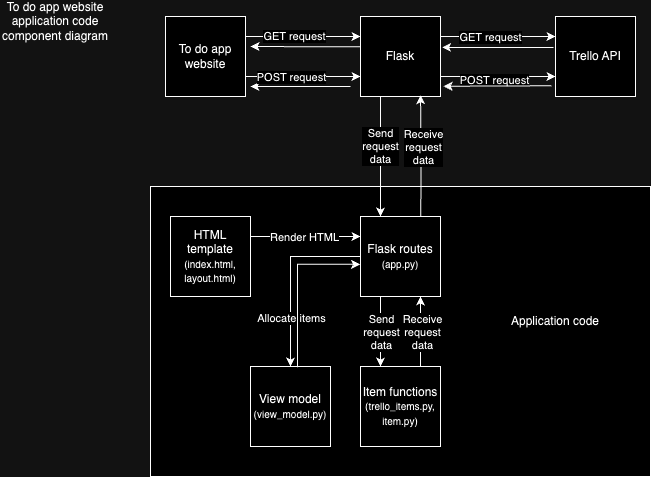

The diagram above was exported from draw.io. Its source (the exported page's mxGraphModel, read from the mxfile embedded in the PNG):
<mxGraphModel dx="1016" dy="549" grid="1" gridSize="10" guides="1" tooltips="1" connect="1" arrows="1" fold="1" page="1" pageScale="1" pageWidth="850" pageHeight="1100" math="0" shadow="0">
  <root>
    <mxCell id="0" />
    <mxCell id="1" parent="0" />
    <mxCell id="O49vUyPkRiIR8w3HlRlj-6" value="" style="rounded=0;whiteSpace=wrap;html=1;" parent="1" vertex="1">
      <mxGeometry x="160" y="210" width="500" height="290" as="geometry" />
    </mxCell>
    <mxCell id="O49vUyPkRiIR8w3HlRlj-53" style="edgeStyle=orthogonalEdgeStyle;rounded=0;orthogonalLoop=1;jettySize=auto;html=1;" parent="1" edge="1">
      <mxGeometry relative="1" as="geometry">
        <mxPoint x="260" y="110" as="targetPoint" />
        <mxPoint x="360" y="110" as="sourcePoint" />
      </mxGeometry>
    </mxCell>
    <mxCell id="O49vUyPkRiIR8w3HlRlj-61" style="edgeStyle=orthogonalEdgeStyle;rounded=0;orthogonalLoop=1;jettySize=auto;html=1;exitX=0.25;exitY=1;exitDx=0;exitDy=0;entryX=0.25;entryY=0;entryDx=0;entryDy=0;" parent="1" source="O49vUyPkRiIR8w3HlRlj-1" target="O49vUyPkRiIR8w3HlRlj-11" edge="1">
      <mxGeometry relative="1" as="geometry" />
    </mxCell>
    <mxCell id="O49vUyPkRiIR8w3HlRlj-62" value="Send&lt;div&gt;request&lt;/div&gt;&lt;div&gt;data&lt;/div&gt;" style="edgeLabel;html=1;align=center;verticalAlign=middle;resizable=0;points=[];" parent="O49vUyPkRiIR8w3HlRlj-61" vertex="1" connectable="0">
      <mxGeometry x="-0.1889" y="-1" relative="1" as="geometry">
        <mxPoint as="offset" />
      </mxGeometry>
    </mxCell>
    <mxCell id="O49vUyPkRiIR8w3HlRlj-1" value="Flask" style="whiteSpace=wrap;html=1;aspect=fixed;" parent="1" vertex="1">
      <mxGeometry x="370" y="40" width="80" height="80" as="geometry" />
    </mxCell>
    <mxCell id="O49vUyPkRiIR8w3HlRlj-2" value="Trello API" style="whiteSpace=wrap;html=1;aspect=fixed;" parent="1" vertex="1">
      <mxGeometry x="565" y="40" width="80" height="80" as="geometry" />
    </mxCell>
    <mxCell id="O49vUyPkRiIR8w3HlRlj-3" value="To do app website application code component diagram" style="text;html=1;align=center;verticalAlign=middle;whiteSpace=wrap;rounded=0;" parent="1" vertex="1">
      <mxGeometry x="10" y="30" width="110" height="30" as="geometry" />
    </mxCell>
    <mxCell id="O49vUyPkRiIR8w3HlRlj-7" value="Application code" style="text;html=1;align=center;verticalAlign=middle;whiteSpace=wrap;rounded=0;" parent="1" vertex="1">
      <mxGeometry x="510" y="330" width="110" height="30" as="geometry" />
    </mxCell>
    <mxCell id="O49vUyPkRiIR8w3HlRlj-10" value="View model&lt;div&gt;&lt;font style=&quot;font-size: 10px;&quot;&gt;(view_model.py)&lt;/font&gt;&lt;/div&gt;" style="whiteSpace=wrap;html=1;aspect=fixed;" parent="1" vertex="1">
      <mxGeometry x="260" y="390" width="80" height="80" as="geometry" />
    </mxCell>
    <mxCell id="O49vUyPkRiIR8w3HlRlj-19" style="edgeStyle=orthogonalEdgeStyle;rounded=0;orthogonalLoop=1;jettySize=auto;html=1;exitX=0;exitY=0.5;exitDx=0;exitDy=0;entryX=0.5;entryY=0;entryDx=0;entryDy=0;" parent="1" source="O49vUyPkRiIR8w3HlRlj-11" target="O49vUyPkRiIR8w3HlRlj-10" edge="1">
      <mxGeometry relative="1" as="geometry" />
    </mxCell>
    <mxCell id="O49vUyPkRiIR8w3HlRlj-20" value="Allocate items" style="edgeLabel;html=1;align=center;verticalAlign=middle;resizable=0;points=[];" parent="O49vUyPkRiIR8w3HlRlj-19" vertex="1" connectable="0">
      <mxGeometry x="-0.0843" y="1" relative="1" as="geometry">
        <mxPoint x="-1" y="49" as="offset" />
      </mxGeometry>
    </mxCell>
    <mxCell id="O49vUyPkRiIR8w3HlRlj-35" style="edgeStyle=orthogonalEdgeStyle;rounded=0;orthogonalLoop=1;jettySize=auto;html=1;exitX=0.25;exitY=1;exitDx=0;exitDy=0;entryX=0.25;entryY=0;entryDx=0;entryDy=0;" parent="1" source="O49vUyPkRiIR8w3HlRlj-11" target="O49vUyPkRiIR8w3HlRlj-12" edge="1">
      <mxGeometry relative="1" as="geometry">
        <mxPoint x="440" y="320" as="sourcePoint" />
        <mxPoint x="420" y="400" as="targetPoint" />
        <Array as="points" />
      </mxGeometry>
    </mxCell>
    <mxCell id="O49vUyPkRiIR8w3HlRlj-64" value="Send&lt;div&gt;request&lt;/div&gt;&lt;div&gt;data&lt;/div&gt;" style="edgeLabel;html=1;align=center;verticalAlign=middle;resizable=0;points=[];" parent="O49vUyPkRiIR8w3HlRlj-35" vertex="1" connectable="0">
      <mxGeometry x="-0.2212" relative="1" as="geometry">
        <mxPoint y="8" as="offset" />
      </mxGeometry>
    </mxCell>
    <mxCell id="O49vUyPkRiIR8w3HlRlj-42" style="edgeStyle=orthogonalEdgeStyle;rounded=0;orthogonalLoop=1;jettySize=auto;html=1;exitX=0.128;exitY=0.017;exitDx=0;exitDy=0;exitPerimeter=0;" parent="1" edge="1">
      <mxGeometry relative="1" as="geometry">
        <mxPoint x="430" y="118.64" as="targetPoint" />
        <mxPoint x="430.24" y="239.9999999999999" as="sourcePoint" />
      </mxGeometry>
    </mxCell>
    <mxCell id="O49vUyPkRiIR8w3HlRlj-63" value="Receive&lt;div&gt;request&lt;/div&gt;&lt;div&gt;data&lt;/div&gt;" style="edgeLabel;html=1;align=center;verticalAlign=middle;resizable=0;points=[];" parent="O49vUyPkRiIR8w3HlRlj-42" vertex="1" connectable="0">
      <mxGeometry x="0.2584" y="-2" relative="1" as="geometry">
        <mxPoint y="6" as="offset" />
      </mxGeometry>
    </mxCell>
    <mxCell id="O49vUyPkRiIR8w3HlRlj-11" value="Flask routes &lt;font style=&quot;font-size: 10px;&quot;&gt;(app.py)&lt;/font&gt;" style="whiteSpace=wrap;html=1;aspect=fixed;" parent="1" vertex="1">
      <mxGeometry x="370" y="240" width="80" height="80" as="geometry" />
    </mxCell>
    <mxCell id="O49vUyPkRiIR8w3HlRlj-23" style="edgeStyle=orthogonalEdgeStyle;rounded=0;orthogonalLoop=1;jettySize=auto;html=1;entryX=0;entryY=0.25;entryDx=0;entryDy=0;exitX=1;exitY=0.25;exitDx=0;exitDy=0;" parent="1" source="O49vUyPkRiIR8w3HlRlj-1" target="O49vUyPkRiIR8w3HlRlj-2" edge="1">
      <mxGeometry relative="1" as="geometry" />
    </mxCell>
    <mxCell id="O49vUyPkRiIR8w3HlRlj-24" value="GET request" style="edgeLabel;html=1;align=center;verticalAlign=middle;resizable=0;points=[];" parent="O49vUyPkRiIR8w3HlRlj-23" vertex="1" connectable="0">
      <mxGeometry x="-0.1417" relative="1" as="geometry">
        <mxPoint as="offset" />
      </mxGeometry>
    </mxCell>
    <mxCell id="O49vUyPkRiIR8w3HlRlj-39" style="edgeStyle=orthogonalEdgeStyle;rounded=0;orthogonalLoop=1;jettySize=auto;html=1;entryX=0;entryY=0.75;entryDx=0;entryDy=0;exitX=1;exitY=0.75;exitDx=0;exitDy=0;" parent="1" source="O49vUyPkRiIR8w3HlRlj-1" target="O49vUyPkRiIR8w3HlRlj-2" edge="1">
      <mxGeometry relative="1" as="geometry">
        <mxPoint x="460" y="90" as="sourcePoint" />
      </mxGeometry>
    </mxCell>
    <mxCell id="O49vUyPkRiIR8w3HlRlj-40" value="POST request" style="edgeLabel;html=1;align=center;verticalAlign=middle;resizable=0;points=[];" parent="O49vUyPkRiIR8w3HlRlj-39" vertex="1" connectable="0">
      <mxGeometry x="-0.0752" y="-3" relative="1" as="geometry">
        <mxPoint as="offset" />
      </mxGeometry>
    </mxCell>
    <mxCell id="O49vUyPkRiIR8w3HlRlj-12" value="Item functions&lt;div&gt;&lt;font style=&quot;font-size: 10px;&quot;&gt;(trello_items.py,&lt;/font&gt;&lt;/div&gt;&lt;div&gt;&lt;font style=&quot;font-size: 10px;&quot;&gt;item.py)&lt;/font&gt;&lt;/div&gt;" style="whiteSpace=wrap;html=1;aspect=fixed;" parent="1" vertex="1">
      <mxGeometry x="370" y="390" width="80" height="80" as="geometry" />
    </mxCell>
    <mxCell id="O49vUyPkRiIR8w3HlRlj-58" style="edgeStyle=orthogonalEdgeStyle;rounded=0;orthogonalLoop=1;jettySize=auto;html=1;exitX=1;exitY=0.25;exitDx=0;exitDy=0;entryX=0;entryY=0.25;entryDx=0;entryDy=0;" parent="1" source="O49vUyPkRiIR8w3HlRlj-13" target="O49vUyPkRiIR8w3HlRlj-11" edge="1">
      <mxGeometry relative="1" as="geometry" />
    </mxCell>
    <mxCell id="O49vUyPkRiIR8w3HlRlj-59" value="Render HTML" style="edgeLabel;html=1;align=center;verticalAlign=middle;resizable=0;points=[];" parent="O49vUyPkRiIR8w3HlRlj-58" vertex="1" connectable="0">
      <mxGeometry x="-0.2286" relative="1" as="geometry">
        <mxPoint x="11" as="offset" />
      </mxGeometry>
    </mxCell>
    <mxCell id="O49vUyPkRiIR8w3HlRlj-13" value="HTML template&lt;div&gt;&lt;font style=&quot;font-size: 10px;&quot;&gt;(index.html,&lt;/font&gt;&lt;/div&gt;&lt;div&gt;&lt;font style=&quot;font-size: 10px;&quot;&gt;layout.html)&lt;/font&gt;&lt;/div&gt;" style="whiteSpace=wrap;html=1;aspect=fixed;" parent="1" vertex="1">
      <mxGeometry x="180" y="240" width="80" height="80" as="geometry" />
    </mxCell>
    <mxCell id="O49vUyPkRiIR8w3HlRlj-45" style="edgeStyle=orthogonalEdgeStyle;rounded=0;orthogonalLoop=1;jettySize=auto;html=1;exitX=0.586;exitY=0.009;exitDx=0;exitDy=0;entryX=-0.004;entryY=0.598;entryDx=0;entryDy=0;entryPerimeter=0;exitPerimeter=0;" parent="1" source="O49vUyPkRiIR8w3HlRlj-10" target="O49vUyPkRiIR8w3HlRlj-11" edge="1">
      <mxGeometry relative="1" as="geometry" />
    </mxCell>
    <mxCell id="O49vUyPkRiIR8w3HlRlj-46" style="edgeStyle=orthogonalEdgeStyle;rounded=0;orthogonalLoop=1;jettySize=auto;html=1;exitX=0.75;exitY=0;exitDx=0;exitDy=0;entryX=0.75;entryY=1;entryDx=0;entryDy=0;" parent="1" source="O49vUyPkRiIR8w3HlRlj-12" target="O49vUyPkRiIR8w3HlRlj-11" edge="1">
      <mxGeometry relative="1" as="geometry" />
    </mxCell>
    <mxCell id="O49vUyPkRiIR8w3HlRlj-65" value="Receive&lt;div&gt;request&lt;/div&gt;&lt;div&gt;data&lt;/div&gt;" style="edgeLabel;html=1;align=center;verticalAlign=middle;resizable=0;points=[];" parent="O49vUyPkRiIR8w3HlRlj-46" vertex="1" connectable="0">
      <mxGeometry x="0.1069" y="-1" relative="1" as="geometry">
        <mxPoint y="4" as="offset" />
      </mxGeometry>
    </mxCell>
    <mxCell id="O49vUyPkRiIR8w3HlRlj-48" style="edgeStyle=orthogonalEdgeStyle;rounded=0;orthogonalLoop=1;jettySize=auto;html=1;exitX=0.5;exitY=1;exitDx=0;exitDy=0;" parent="1" source="O49vUyPkRiIR8w3HlRlj-3" target="O49vUyPkRiIR8w3HlRlj-3" edge="1">
      <mxGeometry relative="1" as="geometry" />
    </mxCell>
    <mxCell id="O49vUyPkRiIR8w3HlRlj-50" style="edgeStyle=orthogonalEdgeStyle;rounded=0;orthogonalLoop=1;jettySize=auto;html=1;exitX=1;exitY=0.25;exitDx=0;exitDy=0;entryX=0;entryY=0.25;entryDx=0;entryDy=0;" parent="1" source="O49vUyPkRiIR8w3HlRlj-49" target="O49vUyPkRiIR8w3HlRlj-1" edge="1">
      <mxGeometry relative="1" as="geometry" />
    </mxCell>
    <mxCell id="O49vUyPkRiIR8w3HlRlj-54" value="GET request" style="edgeLabel;html=1;align=center;verticalAlign=middle;resizable=0;points=[];" parent="O49vUyPkRiIR8w3HlRlj-50" vertex="1" connectable="0">
      <mxGeometry x="-0.1731" y="1" relative="1" as="geometry">
        <mxPoint as="offset" />
      </mxGeometry>
    </mxCell>
    <mxCell id="O49vUyPkRiIR8w3HlRlj-51" style="edgeStyle=orthogonalEdgeStyle;rounded=0;orthogonalLoop=1;jettySize=auto;html=1;exitX=1;exitY=0.75;exitDx=0;exitDy=0;entryX=0;entryY=0.75;entryDx=0;entryDy=0;" parent="1" source="O49vUyPkRiIR8w3HlRlj-49" target="O49vUyPkRiIR8w3HlRlj-1" edge="1">
      <mxGeometry relative="1" as="geometry" />
    </mxCell>
    <mxCell id="O49vUyPkRiIR8w3HlRlj-55" value="POST request" style="edgeLabel;html=1;align=center;verticalAlign=middle;resizable=0;points=[];" parent="O49vUyPkRiIR8w3HlRlj-51" vertex="1" connectable="0">
      <mxGeometry x="-0.2153" relative="1" as="geometry">
        <mxPoint as="offset" />
      </mxGeometry>
    </mxCell>
    <mxCell id="O49vUyPkRiIR8w3HlRlj-49" value="To do app website" style="whiteSpace=wrap;html=1;aspect=fixed;" parent="1" vertex="1">
      <mxGeometry x="175" y="40" width="80" height="80" as="geometry" />
    </mxCell>
    <mxCell id="O49vUyPkRiIR8w3HlRlj-52" style="edgeStyle=orthogonalEdgeStyle;rounded=0;orthogonalLoop=1;jettySize=auto;html=1;exitX=0.002;exitY=0.378;exitDx=0;exitDy=0;entryX=1.063;entryY=0.375;entryDx=0;entryDy=0;entryPerimeter=0;exitPerimeter=0;" parent="1" source="O49vUyPkRiIR8w3HlRlj-1" target="O49vUyPkRiIR8w3HlRlj-49" edge="1">
      <mxGeometry relative="1" as="geometry" />
    </mxCell>
    <mxCell id="O49vUyPkRiIR8w3HlRlj-56" style="edgeStyle=orthogonalEdgeStyle;rounded=0;orthogonalLoop=1;jettySize=auto;html=1;exitX=-0.025;exitY=0.386;exitDx=0;exitDy=0;entryX=1.019;entryY=0.386;entryDx=0;entryDy=0;entryPerimeter=0;exitPerimeter=0;" parent="1" source="O49vUyPkRiIR8w3HlRlj-2" target="O49vUyPkRiIR8w3HlRlj-1" edge="1">
      <mxGeometry relative="1" as="geometry" />
    </mxCell>
    <mxCell id="O49vUyPkRiIR8w3HlRlj-57" style="edgeStyle=orthogonalEdgeStyle;rounded=0;orthogonalLoop=1;jettySize=auto;html=1;exitX=-0.05;exitY=0.867;exitDx=0;exitDy=0;entryX=1.038;entryY=0.873;entryDx=0;entryDy=0;entryPerimeter=0;exitPerimeter=0;" parent="1" source="O49vUyPkRiIR8w3HlRlj-2" target="O49vUyPkRiIR8w3HlRlj-1" edge="1">
      <mxGeometry relative="1" as="geometry" />
    </mxCell>
  </root>
</mxGraphModel>